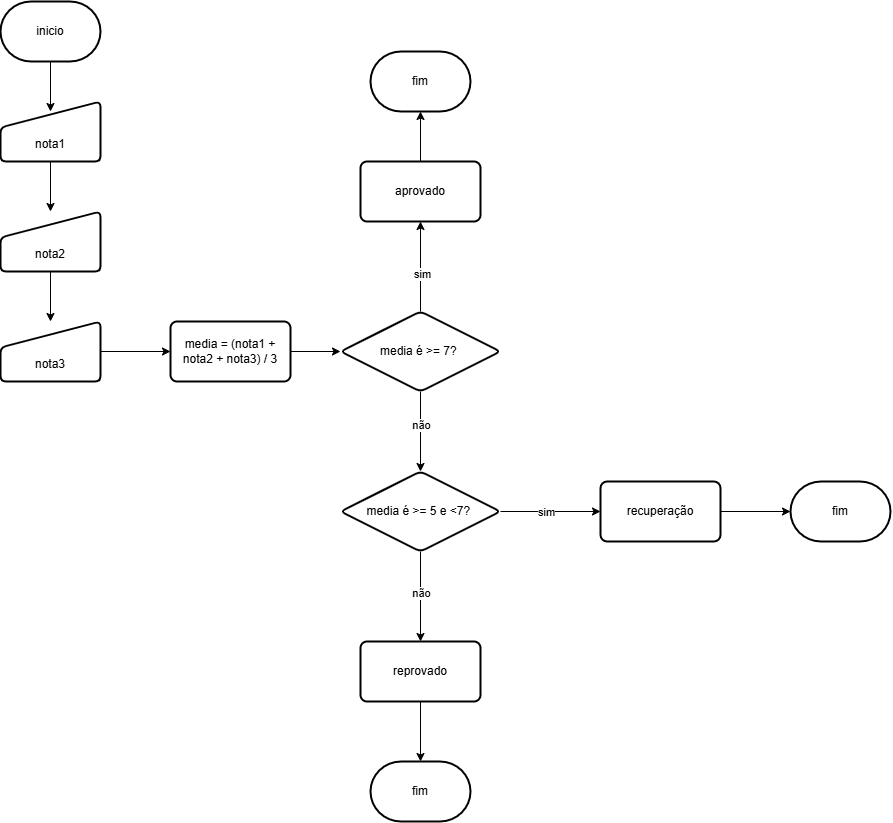

The diagram above was exported from draw.io. Its source (the exported page's mxGraphModel, read from the mxfile embedded in the PNG):
<mxGraphModel dx="1717" dy="937" grid="1" gridSize="10" guides="1" tooltips="1" connect="1" arrows="1" fold="1" page="1" pageScale="1" pageWidth="827" pageHeight="1169" math="0" shadow="0">
  <root>
    <mxCell id="0" />
    <mxCell id="1" parent="0" />
    <mxCell id="01dItywYhrkxYJP3B_5g-4" edge="1" parent="1" source="01dItywYhrkxYJP3B_5g-2" style="edgeStyle=orthogonalEdgeStyle;rounded=0;orthogonalLoop=1;jettySize=auto;html=1;entryX=0.5;entryY=0.167;entryDx=0;entryDy=0;entryPerimeter=0;" target="01dItywYhrkxYJP3B_5g-3" value="">
      <mxGeometry relative="1" as="geometry" />
    </mxCell>
    <mxCell id="01dItywYhrkxYJP3B_5g-2" parent="1" style="strokeWidth=2;html=1;shape=mxgraph.flowchart.terminator;whiteSpace=wrap;" value="inicio" vertex="1">
      <mxGeometry height="60" width="100" x="80" y="40" as="geometry" />
    </mxCell>
    <mxCell id="01dItywYhrkxYJP3B_5g-6" edge="1" parent="1" source="01dItywYhrkxYJP3B_5g-3" style="edgeStyle=orthogonalEdgeStyle;rounded=0;orthogonalLoop=1;jettySize=auto;html=1;" target="01dItywYhrkxYJP3B_5g-5" value="">
      <mxGeometry relative="1" as="geometry" />
    </mxCell>
    <mxCell id="01dItywYhrkxYJP3B_5g-3" parent="1" style="html=1;strokeWidth=2;shape=manualInput;boundedLbl=1;whiteSpace=wrap;rounded=1;size=26;arcSize=11;" value="nota1" vertex="1">
      <mxGeometry height="60" width="100" x="80" y="140" as="geometry" />
    </mxCell>
    <mxCell id="01dItywYhrkxYJP3B_5g-8" edge="1" parent="1" source="01dItywYhrkxYJP3B_5g-5" style="edgeStyle=orthogonalEdgeStyle;rounded=0;orthogonalLoop=1;jettySize=auto;html=1;" target="01dItywYhrkxYJP3B_5g-7" value="">
      <mxGeometry relative="1" as="geometry" />
    </mxCell>
    <mxCell id="01dItywYhrkxYJP3B_5g-5" parent="1" style="html=1;strokeWidth=2;shape=manualInput;boundedLbl=1;whiteSpace=wrap;rounded=1;size=26;arcSize=11;" value="nota2" vertex="1">
      <mxGeometry height="60" width="100" x="80" y="250" as="geometry" />
    </mxCell>
    <mxCell id="01dItywYhrkxYJP3B_5g-10" edge="1" parent="1" source="01dItywYhrkxYJP3B_5g-7" style="edgeStyle=orthogonalEdgeStyle;rounded=0;orthogonalLoop=1;jettySize=auto;html=1;" target="01dItywYhrkxYJP3B_5g-9" value="">
      <mxGeometry relative="1" as="geometry" />
    </mxCell>
    <mxCell id="01dItywYhrkxYJP3B_5g-7" parent="1" style="html=1;strokeWidth=2;shape=manualInput;boundedLbl=1;whiteSpace=wrap;rounded=1;size=26;arcSize=11;" value="nota3" vertex="1">
      <mxGeometry height="60" width="100" x="80" y="360" as="geometry" />
    </mxCell>
    <mxCell id="01dItywYhrkxYJP3B_5g-12" edge="1" parent="1" source="01dItywYhrkxYJP3B_5g-9" style="edgeStyle=orthogonalEdgeStyle;rounded=0;orthogonalLoop=1;jettySize=auto;html=1;" target="01dItywYhrkxYJP3B_5g-11" value="">
      <mxGeometry relative="1" as="geometry" />
    </mxCell>
    <mxCell id="01dItywYhrkxYJP3B_5g-9" parent="1" style="whiteSpace=wrap;html=1;strokeWidth=2;rounded=1;arcSize=11;" value="media = (nota1 + nota2 + nota3) / 3" vertex="1">
      <mxGeometry height="60" width="120" x="250" y="360" as="geometry" />
    </mxCell>
    <mxCell id="01dItywYhrkxYJP3B_5g-14" edge="1" parent="1" source="01dItywYhrkxYJP3B_5g-11" style="edgeStyle=orthogonalEdgeStyle;rounded=0;orthogonalLoop=1;jettySize=auto;html=1;" target="01dItywYhrkxYJP3B_5g-13" value="">
      <mxGeometry relative="1" as="geometry" />
    </mxCell>
    <mxCell id="01dItywYhrkxYJP3B_5g-15" connectable="0" parent="01dItywYhrkxYJP3B_5g-14" style="edgeLabel;html=1;align=center;verticalAlign=middle;resizable=0;points=[];" value="sim" vertex="1">
      <mxGeometry relative="1" x="-0.1359" y="-1" as="geometry">
        <mxPoint as="offset" />
      </mxGeometry>
    </mxCell>
    <mxCell id="01dItywYhrkxYJP3B_5g-20" edge="1" parent="1" source="01dItywYhrkxYJP3B_5g-11" style="edgeStyle=orthogonalEdgeStyle;rounded=0;orthogonalLoop=1;jettySize=auto;html=1;" target="01dItywYhrkxYJP3B_5g-19" value="">
      <mxGeometry relative="1" as="geometry" />
    </mxCell>
    <mxCell id="01dItywYhrkxYJP3B_5g-21" connectable="0" parent="01dItywYhrkxYJP3B_5g-20" style="edgeLabel;html=1;align=center;verticalAlign=middle;resizable=0;points=[];" value="não" vertex="1">
      <mxGeometry relative="1" x="-0.1664" as="geometry">
        <mxPoint as="offset" />
      </mxGeometry>
    </mxCell>
    <mxCell id="01dItywYhrkxYJP3B_5g-11" parent="1" style="rhombus;whiteSpace=wrap;html=1;strokeWidth=2;rounded=1;arcSize=11;" value="media é &amp;gt;= 7?&amp;nbsp;" vertex="1">
      <mxGeometry height="80" width="160" x="420" y="350" as="geometry" />
    </mxCell>
    <mxCell id="01dItywYhrkxYJP3B_5g-13" parent="1" style="whiteSpace=wrap;html=1;strokeWidth=2;rounded=1;arcSize=11;" value="aprovado" vertex="1">
      <mxGeometry height="60" width="120" x="440" y="200" as="geometry" />
    </mxCell>
    <mxCell id="01dItywYhrkxYJP3B_5g-23" edge="1" parent="1" source="01dItywYhrkxYJP3B_5g-19" style="edgeStyle=orthogonalEdgeStyle;rounded=0;orthogonalLoop=1;jettySize=auto;html=1;" target="01dItywYhrkxYJP3B_5g-22" value="">
      <mxGeometry relative="1" as="geometry" />
    </mxCell>
    <mxCell id="01dItywYhrkxYJP3B_5g-24" connectable="0" parent="01dItywYhrkxYJP3B_5g-23" style="edgeLabel;html=1;align=center;verticalAlign=middle;resizable=0;points=[];" value="sim" vertex="1">
      <mxGeometry relative="1" x="-0.1149" as="geometry">
        <mxPoint as="offset" />
      </mxGeometry>
    </mxCell>
    <mxCell id="01dItywYhrkxYJP3B_5g-27" edge="1" parent="1" source="01dItywYhrkxYJP3B_5g-19" style="edgeStyle=orthogonalEdgeStyle;rounded=0;orthogonalLoop=1;jettySize=auto;html=1;" target="01dItywYhrkxYJP3B_5g-26" value="">
      <mxGeometry relative="1" as="geometry" />
    </mxCell>
    <mxCell id="01dItywYhrkxYJP3B_5g-28" connectable="0" parent="01dItywYhrkxYJP3B_5g-27" style="edgeLabel;html=1;align=center;verticalAlign=middle;resizable=0;points=[];" value="não" vertex="1">
      <mxGeometry relative="1" x="-0.0889" as="geometry">
        <mxPoint as="offset" />
      </mxGeometry>
    </mxCell>
    <mxCell id="01dItywYhrkxYJP3B_5g-19" parent="1" style="rhombus;whiteSpace=wrap;html=1;strokeWidth=2;rounded=1;arcSize=11;" value="media é &amp;gt;= 5 e &amp;lt;7?&amp;nbsp;" vertex="1">
      <mxGeometry height="80" width="160" x="420" y="510" as="geometry" />
    </mxCell>
    <mxCell id="01dItywYhrkxYJP3B_5g-41" edge="1" parent="1" source="01dItywYhrkxYJP3B_5g-22" style="edgeStyle=orthogonalEdgeStyle;rounded=0;orthogonalLoop=1;jettySize=auto;html=1;" target="01dItywYhrkxYJP3B_5g-40" value="">
      <mxGeometry relative="1" as="geometry" />
    </mxCell>
    <mxCell id="01dItywYhrkxYJP3B_5g-22" parent="1" style="whiteSpace=wrap;html=1;strokeWidth=2;rounded=1;arcSize=11;" value="recuperação" vertex="1">
      <mxGeometry height="60" width="120" x="680" y="520" as="geometry" />
    </mxCell>
    <mxCell id="01dItywYhrkxYJP3B_5g-26" parent="1" style="whiteSpace=wrap;html=1;strokeWidth=2;rounded=1;arcSize=11;" value="reprovado" vertex="1">
      <mxGeometry height="60" width="120" x="440" y="680" as="geometry" />
    </mxCell>
    <mxCell id="01dItywYhrkxYJP3B_5g-29" parent="1" style="strokeWidth=2;html=1;shape=mxgraph.flowchart.terminator;whiteSpace=wrap;" value="fim" vertex="1">
      <mxGeometry height="60" width="100" x="450" y="90" as="geometry" />
    </mxCell>
    <mxCell id="01dItywYhrkxYJP3B_5g-30" edge="1" parent="1" source="01dItywYhrkxYJP3B_5g-13" style="edgeStyle=orthogonalEdgeStyle;rounded=0;orthogonalLoop=1;jettySize=auto;html=1;exitX=0.5;exitY=0;exitDx=0;exitDy=0;entryX=0.5;entryY=1;entryDx=0;entryDy=0;entryPerimeter=0;" target="01dItywYhrkxYJP3B_5g-29">
      <mxGeometry relative="1" as="geometry" />
    </mxCell>
    <mxCell id="01dItywYhrkxYJP3B_5g-31" parent="1" style="strokeWidth=2;html=1;shape=mxgraph.flowchart.terminator;whiteSpace=wrap;direction=west;" value="fim" vertex="1">
      <mxGeometry height="60" width="100" x="450" y="800" as="geometry" />
    </mxCell>
    <mxCell id="01dItywYhrkxYJP3B_5g-32" edge="1" parent="1" source="01dItywYhrkxYJP3B_5g-26" style="edgeStyle=orthogonalEdgeStyle;rounded=0;orthogonalLoop=1;jettySize=auto;html=1;exitX=0.5;exitY=1;exitDx=0;exitDy=0;entryX=0.5;entryY=1;entryDx=0;entryDy=0;entryPerimeter=0;" target="01dItywYhrkxYJP3B_5g-31">
      <mxGeometry relative="1" as="geometry" />
    </mxCell>
    <mxCell id="01dItywYhrkxYJP3B_5g-40" parent="1" style="strokeWidth=2;html=1;shape=mxgraph.flowchart.terminator;whiteSpace=wrap;" value="fim" vertex="1">
      <mxGeometry height="60" width="100" x="870" y="520" as="geometry" />
    </mxCell>
  </root>
</mxGraphModel>